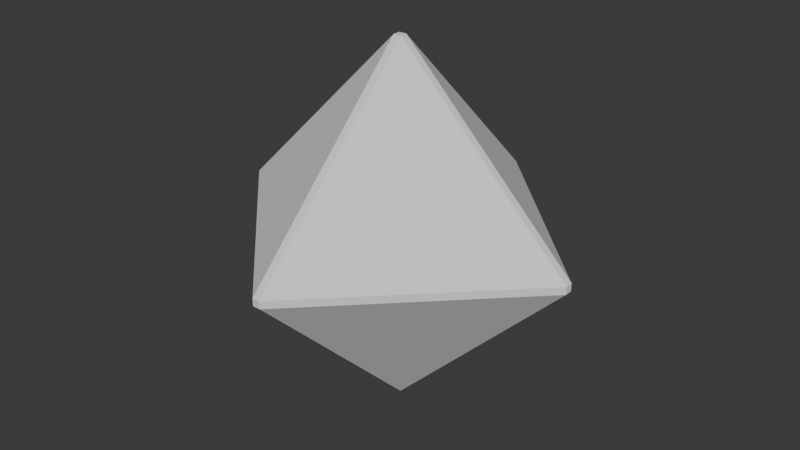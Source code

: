 # Source: die_d8.blend  (saved by Blender 4.4.32; exported with 4.5.12 LTS)
import bpy
from mathutils import Matrix  # noqa: F401  (used for matrix-valued properties, if any)

bpy.ops.wm.read_factory_settings(use_empty=True)
scene = bpy.context.scene
scene.name = 'Scene'

# ---- collections
col_collection = bpy.data.collections.new('Collection'); scene.collection.children.link(col_collection)

# ---- world
world_world = bpy.data.worlds.new('World'); scene.world = world_world
world_world.use_nodes = True; world_world.node_tree.nodes.clear()
_N = world_world.node_tree.nodes; _L = world_world.node_tree.links
n0 = _N.new('ShaderNodeOutputWorld'); n0.name = 'World Output'; n0.location = (300, 300)
n1 = _N.new('ShaderNodeBackground'); n1.name = 'Background'; n1.location = (10, 300)
n1.inputs[0].default_value = (0.05088, 0.05088, 0.05088, 1.0)
_L.new(n1.outputs[0], n0.inputs[0])
n0.is_active_output = True
world_world.color = (0.05088, 0.05088, 0.05088)
world_world.sun_shadow_jitter_overblur = 0.0

# ---- meshes
me_solid = bpy.data.meshes.new('Solid')
me_solid.from_pydata([(0.9602, -0.0199, 0.0199), (0.9602, -0.0199, -0.0199), (0.9602, 0.0199, -0.0199), (0.9602, 0.0199, 0.0199), (-0.9602, -0.0199, 0.0199), (-0.9602, 0.0199, 0.0199), (-0.9602, 0.0199, -0.0199), (-0.9602, -0.0199, -0.0199), (-0.0199, 0.9602, 0.0199), (0.0199, 0.9602, 0.0199), (0.0199, 0.9602, -0.0199), (-0.0199, 0.9602, -0.0199), (0.0199, -0.9602, 0.0199), (-0.0199, -0.9602, 0.0199), (-0.0199, -0.9602, -0.0199), (0.0199, -0.9602, -0.0199), (-0.0199, 0.0199, 0.9602), (-0.0199, -0.0199, 0.9602), (0.0199, -0.0199, 0.9602), (0.0199, 0.0199, 0.9602), (0.0199, -0.0199, -0.9602), (-0.0199, -0.0199, -0.9602), (-0.0199, 0.0199, -0.9602), (0.0199, 0.0199, -0.9602)], [], [(20, 1, 15), (22, 6, 11), (21, 14, 7), (19, 3, 9), (17, 4, 13), (16, 8, 5), (23, 10, 2), (0, 1, 2, 3), (4, 5, 6, 7), (8, 9, 10, 11), (12, 13, 14, 15), (16, 17, 18, 19), (20, 21, 22, 23), (8, 16, 19, 9), (3, 19, 18, 0), (2, 10, 9, 3), (4, 17, 16, 5), (5, 8, 11, 6), (12, 18, 17, 13), (7, 14, 13, 4), (0, 12, 15, 1), (1, 20, 23, 2), (10, 23, 22, 11), (6, 22, 21, 7), (14, 21, 20, 15), (18, 12, 0)])
_uv = me_solid.uv_layers.new(name='UVMap')
_uv.uv.foreach_set('vector', [0.2552, 0.2448, 0.5, 0.2448, 0.2552, 0.0, 0.2448, 0.2552, 0.0, 0.2552, 0.2448, 0.5, 0.2448, 0.2448, 0.2448, 0.0, 0.0, 0.2448, 0.7552, 0.7552, 1.0, 0.7552, 0.7552, 1.0, 0.7448, 0.7448, 0.5, 0.7448, 0.7448, 0.5, 0.7448, 0.7552, 0.7448, 1.0, 0.5, 0.7552, 0.2552, 0.2552, 0.2552, 0.5, 0.5, 0.2552, 0.2448, 0.7552, 0.2448, 0.7448, 0.2552, 0.7448, 0.2552, 0.7552, 0.2448, 0.7552, 0.2552, 0.7552, 0.2552, 0.7448, 0.2448, 0.7448, 0.2448, 0.7552, 0.2552, 0.7552, 0.2552, 0.7448, 0.2448, 0.7448, 0.2552, 0.7552, 0.2448, 0.7552, 0.2448, 0.7448, 0.2552, 0.7448, 0.2396, 0.7604, 0.2396, 0.7396, 0.2604, 0.7396, 0.2604, 0.7604, 0.2604, 0.7396, 0.2396, 0.7396, 0.2396, 0.7604, 0.2604, 0.7604, 0.7448, 1.0, 0.7448, 0.7552, 0.7552, 0.7552, 0.7552, 1.0, 1.0, 0.7552, 0.7552, 0.7552, 0.7552, 0.7448, 1.0, 0.7448, 0.5, 0.7448, 0.2552, 0.7448, 0.2552, 0.7552, 0.5, 0.7552, 0.5, 0.7448, 0.7448, 0.7448, 0.7448, 0.7552, 0.5, 0.7552, 0.0, 0.7552, 0.2448, 0.7552, 0.2448, 0.7448, 0.0, 0.7448, 0.7552, 0.5, 0.7552, 0.7448, 0.7448, 0.7448, 0.7448, 0.5, 0.0, 0.7448, 0.2448, 0.7448, 0.2448, 0.7552, 0.0, 0.7552, 0.5, 0.7552, 0.2552, 0.7552, 0.2552, 0.7448, 0.5, 0.7448, 0.5, 0.2448, 0.2552, 0.2448, 0.2552, 0.2552, 0.5, 0.2552, 0.2552, 0.5, 0.2552, 0.2552, 0.2448, 0.2552, 0.2448, 0.5, 0.0, 0.2552, 0.2448, 0.2552, 0.2448, 0.2448, 0.0, 0.2448, 0.2448, 0.0, 0.2448, 0.2448, 0.2552, 0.2448, 0.2552, 0.0, 0.7552, 0.7448, 0.7552, 0.5, 1.0, 0.7448])
me_solid.update()

# ---- objects
ob_solid = bpy.data.objects.new('Solid', me_solid)

# ---- transforms, parenting, visibility, modifiers, constraints
ob_solid.location = (0.0, 0.0, 0.0)
ob_solid.scale = (1.5, 1.5, 1.5)

# ---- collection membership
col_collection.objects.link(ob_solid)

# ---- scene / render settings (as saved in the file)
scene.frame_start = 1; scene.frame_end = 250; scene.frame_set(1)
scene.render.engine = 'BLENDER_EEVEE_NEXT'
bpy.context.view_layer.update()

# ---- added for rendering (the .blend has no active camera and no usable light): camera, sun
cam_auto = bpy.data.cameras.new('AutoCamera')
cam_auto.lens = 50.0
cam_auto.sensor_width = 36.0
cam_auto.clip_end = 1000.0
ob_auto_camera = bpy.data.objects.new('AutoCamera', cam_auto)
scene.collection.objects.link(ob_auto_camera)
ob_auto_camera.location = (4.61626, -5.53951, 3.69301)
ob_auto_camera.rotation_euler = (1.09748, -7.21219e-08, 0.694738)
scene.camera = ob_auto_camera
light_auto_sun = bpy.data.lights.new('AutoSun', 'SUN')
light_auto_sun.energy = 3.0
light_auto_sun.angle = 0.0523599
ob_auto_sun = bpy.data.objects.new('AutoSun', light_auto_sun)
scene.collection.objects.link(ob_auto_sun)
ob_auto_sun.rotation_euler = (0.872665, 0.174533, 0.523599)
bpy.context.view_layer.update()
